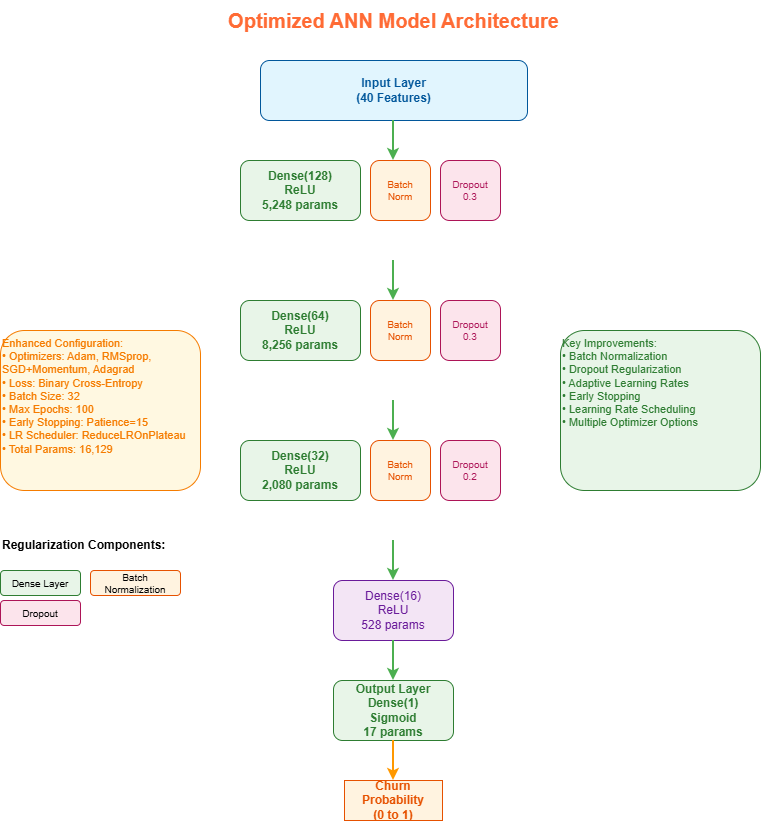

The diagram above was exported from draw.io. Its source (the exported page's mxGraphModel, read from the mxfile embedded in the PNG):
<mxGraphModel dx="1426" dy="743" grid="1" gridSize="10" guides="1" tooltips="1" connect="1" arrows="1" fold="1" page="1" pageScale="1" pageWidth="827" pageHeight="1169" math="0" shadow="0">
  <root>
    <mxCell id="0" />
    <mxCell id="1" parent="0" />
    <mxCell id="title" parent="1" style="text;html=1;strokeColor=none;fillColor=none;align=center;verticalAlign=middle;whiteSpace=wrap;rounded=0;fontSize=20;fontStyle=1;fontColor=#FF6B35;" value="Optimized ANN Model Architecture" vertex="1">
      <mxGeometry height="40" width="367" x="230" y="20" as="geometry" />
    </mxCell>
    <mxCell id="input_layer" parent="1" style="rounded=1;whiteSpace=wrap;html=1;fillColor=#E1F5FE;strokeColor=#01579B;fontColor=#01579B;fontStyle=1;" value="Input Layer&#10;(40 Features)" vertex="1">
      <mxGeometry height="60" width="267" x="280" y="80" as="geometry" />
    </mxCell>
    <mxCell id="arrow1" edge="1" parent="1" style="endArrow=classic;html=1;rounded=0;strokeWidth=2;strokeColor=#4CAF50;" value="">
      <mxGeometry height="50" relative="1" width="50" as="geometry">
        <mxPoint x="413" y="140" as="sourcePoint" />
        <mxPoint x="413" y="180" as="targetPoint" />
      </mxGeometry>
    </mxCell>
    <mxCell id="layer1_group" connectable="0" parent="1" style="group" value="" vertex="1">
      <mxGeometry height="100" width="306" x="260" y="180" as="geometry" />
    </mxCell>
    <mxCell id="dense1" parent="layer1_group" style="rounded=1;whiteSpace=wrap;html=1;fillColor=#E8F5E8;strokeColor=#2E7D32;fontColor=#2E7D32;fontStyle=1;" value="Dense(128)&#10;ReLU&#10;5,248 params" vertex="1">
      <mxGeometry height="60" width="120" as="geometry" />
    </mxCell>
    <mxCell id="batchnorm1" parent="layer1_group" style="rounded=1;whiteSpace=wrap;html=1;fillColor=#FFF3E0;strokeColor=#E65100;fontColor=#E65100;fontSize=10;" value="Batch&#10;Norm" vertex="1">
      <mxGeometry height="60" width="60" x="130" as="geometry" />
    </mxCell>
    <mxCell id="dropout1" parent="layer1_group" style="rounded=1;whiteSpace=wrap;html=1;fillColor=#FCE4EC;strokeColor=#AD1457;fontColor=#AD1457;fontSize=10;" value="Dropout&#10;0.3" vertex="1">
      <mxGeometry height="60" width="60" x="200" as="geometry" />
    </mxCell>
    <mxCell id="arrow2" edge="1" parent="1" style="endArrow=classic;html=1;rounded=0;strokeWidth=2;strokeColor=#4CAF50;" value="">
      <mxGeometry height="50" relative="1" width="50" as="geometry">
        <mxPoint x="413" y="280" as="sourcePoint" />
        <mxPoint x="413" y="320" as="targetPoint" />
      </mxGeometry>
    </mxCell>
    <mxCell id="layer2_group" connectable="0" parent="1" style="group" value="" vertex="1">
      <mxGeometry height="100" width="306" x="260" y="320" as="geometry" />
    </mxCell>
    <mxCell id="dense2" parent="layer2_group" style="rounded=1;whiteSpace=wrap;html=1;fillColor=#E8F5E8;strokeColor=#2E7D32;fontColor=#2E7D32;fontStyle=1;" value="Dense(64)&#10;ReLU&#10;8,256 params" vertex="1">
      <mxGeometry height="60" width="120" as="geometry" />
    </mxCell>
    <mxCell id="batchnorm2" parent="layer2_group" style="rounded=1;whiteSpace=wrap;html=1;fillColor=#FFF3E0;strokeColor=#E65100;fontColor=#E65100;fontSize=10;" value="Batch&#10;Norm" vertex="1">
      <mxGeometry height="60" width="60" x="130" as="geometry" />
    </mxCell>
    <mxCell id="dropout2" parent="layer2_group" style="rounded=1;whiteSpace=wrap;html=1;fillColor=#FCE4EC;strokeColor=#AD1457;fontColor=#AD1457;fontSize=10;" value="Dropout&#10;0.3" vertex="1">
      <mxGeometry height="60" width="60" x="200" as="geometry" />
    </mxCell>
    <mxCell id="arrow3" edge="1" parent="1" style="endArrow=classic;html=1;rounded=0;strokeWidth=2;strokeColor=#4CAF50;" value="">
      <mxGeometry height="50" relative="1" width="50" as="geometry">
        <mxPoint x="413" y="420" as="sourcePoint" />
        <mxPoint x="413" y="460" as="targetPoint" />
      </mxGeometry>
    </mxCell>
    <mxCell id="layer3_group" connectable="0" parent="1" style="group" value="" vertex="1">
      <mxGeometry height="100" width="306" x="260" y="460" as="geometry" />
    </mxCell>
    <mxCell id="dense3" parent="layer3_group" style="rounded=1;whiteSpace=wrap;html=1;fillColor=#E8F5E8;strokeColor=#2E7D32;fontColor=#2E7D32;fontStyle=1;" value="Dense(32)&#10;ReLU&#10;2,080 params" vertex="1">
      <mxGeometry height="60" width="120" as="geometry" />
    </mxCell>
    <mxCell id="batchnorm3" parent="layer3_group" style="rounded=1;whiteSpace=wrap;html=1;fillColor=#FFF3E0;strokeColor=#E65100;fontColor=#E65100;fontSize=10;" value="Batch&#10;Norm" vertex="1">
      <mxGeometry height="60" width="60" x="130" as="geometry" />
    </mxCell>
    <mxCell id="dropout3" parent="layer3_group" style="rounded=1;whiteSpace=wrap;html=1;fillColor=#FCE4EC;strokeColor=#AD1457;fontColor=#AD1457;fontSize=10;" value="Dropout&#10;0.2" vertex="1">
      <mxGeometry height="60" width="60" x="200" as="geometry" />
    </mxCell>
    <mxCell id="arrow4" edge="1" parent="1" style="endArrow=classic;html=1;rounded=0;strokeWidth=2;strokeColor=#4CAF50;" value="">
      <mxGeometry height="50" relative="1" width="50" as="geometry">
        <mxPoint x="413" y="560" as="sourcePoint" />
        <mxPoint x="413" y="600" as="targetPoint" />
      </mxGeometry>
    </mxCell>
    <mxCell id="hidden4" parent="1" style="rounded=1;whiteSpace=wrap;html=1;fillColor=#F3E5F5;strokeColor=#6A1B9A;fontColor=#6A1B9A;" value="Dense(16)&#10;ReLU&#10;528 params" vertex="1">
      <mxGeometry height="60" width="120" x="353" y="600" as="geometry" />
    </mxCell>
    <mxCell id="arrow5" edge="1" parent="1" style="endArrow=classic;html=1;rounded=0;strokeWidth=2;strokeColor=#4CAF50;" value="">
      <mxGeometry height="50" relative="1" width="50" as="geometry">
        <mxPoint x="413" y="660" as="sourcePoint" />
        <mxPoint x="413" y="700" as="targetPoint" />
      </mxGeometry>
    </mxCell>
    <mxCell id="output_layer" parent="1" style="rounded=1;whiteSpace=wrap;html=1;fillColor=#E8F5E8;strokeColor=#2E7D32;fontColor=#2E7D32;fontStyle=1;" value="Output Layer&#10;Dense(1)&#10;Sigmoid&#10;17 params" vertex="1">
      <mxGeometry height="60" width="120" x="353" y="700" as="geometry" />
    </mxCell>
    <mxCell id="prediction" parent="1" style="rounded=0;whiteSpace=wrap;html=1;fillColor=#FFF3E0;strokeColor=#E65100;fontColor=#E65100;fontStyle=1;" value="Churn Probability&#10;(0 to 1)" vertex="1">
      <mxGeometry height="40" width="98" x="364" y="800" as="geometry" />
    </mxCell>
    <mxCell id="arrow6" edge="1" parent="1" style="endArrow=classic;html=1;rounded=0;strokeWidth=2;strokeColor=#FF9800;" value="">
      <mxGeometry height="50" relative="1" width="50" as="geometry">
        <mxPoint x="413" y="760" as="sourcePoint" />
        <mxPoint x="413" y="800" as="targetPoint" />
      </mxGeometry>
    </mxCell>
    <mxCell id="config" parent="1" style="rounded=1;whiteSpace=wrap;html=1;fillColor=#FFF8E1;strokeColor=#F57C00;fontColor=#F57C00;align=left;verticalAlign=top;fontSize=11;" value="Enhanced Configuration:&#10;• Optimizers: Adam, RMSprop,&#10;  SGD+Momentum, Adagrad&#10;• Loss: Binary Cross-Entropy&#10;• Batch Size: 32&#10;• Max Epochs: 100&#10;• Early Stopping: Patience=15&#10;• LR Scheduler: ReduceLROnPlateau&#10;• Total Params: 16,129" vertex="1">
      <mxGeometry height="160" width="200" x="20" y="350" as="geometry" />
    </mxCell>
    <mxCell id="improvements" parent="1" style="rounded=1;whiteSpace=wrap;html=1;fillColor=#E8F5E8;strokeColor=#2E7D32;fontColor=#2E7D32;align=left;verticalAlign=top;fontSize=11;" value="Key Improvements:&#10;• Batch Normalization&#10;• Dropout Regularization&#10;• Adaptive Learning Rates&#10;• Early Stopping&#10;• Learning Rate Scheduling&#10;• Multiple Optimizer Options" vertex="1">
      <mxGeometry height="160" width="200" x="580" y="350" as="geometry" />
    </mxCell>
    <mxCell id="legend_title" parent="1" style="text;html=1;strokeColor=none;fillColor=none;align=left;verticalAlign=middle;whiteSpace=wrap;rounded=0;fontStyle=1;" value="Regularization Components:" vertex="1">
      <mxGeometry height="30" width="180" x="20" y="550" as="geometry" />
    </mxCell>
    <mxCell id="legend_dense" parent="1" style="rounded=1;whiteSpace=wrap;html=1;fillColor=#E8F5E8;strokeColor=#2E7D32;fontSize=10;" value="Dense Layer" vertex="1">
      <mxGeometry height="25" width="80" x="20" y="590" as="geometry" />
    </mxCell>
    <mxCell id="legend_batchnorm" parent="1" style="rounded=1;whiteSpace=wrap;html=1;fillColor=#FFF3E0;strokeColor=#E65100;fontSize=10;" value="Batch Normalization" vertex="1">
      <mxGeometry height="25" width="90" x="110" y="590" as="geometry" />
    </mxCell>
    <mxCell id="legend_dropout" parent="1" style="rounded=1;whiteSpace=wrap;html=1;fillColor=#FCE4EC;strokeColor=#AD1457;fontSize=10;" value="Dropout" vertex="1">
      <mxGeometry height="25" width="80" x="20" y="620" as="geometry" />
    </mxCell>
  </root>
</mxGraphModel>